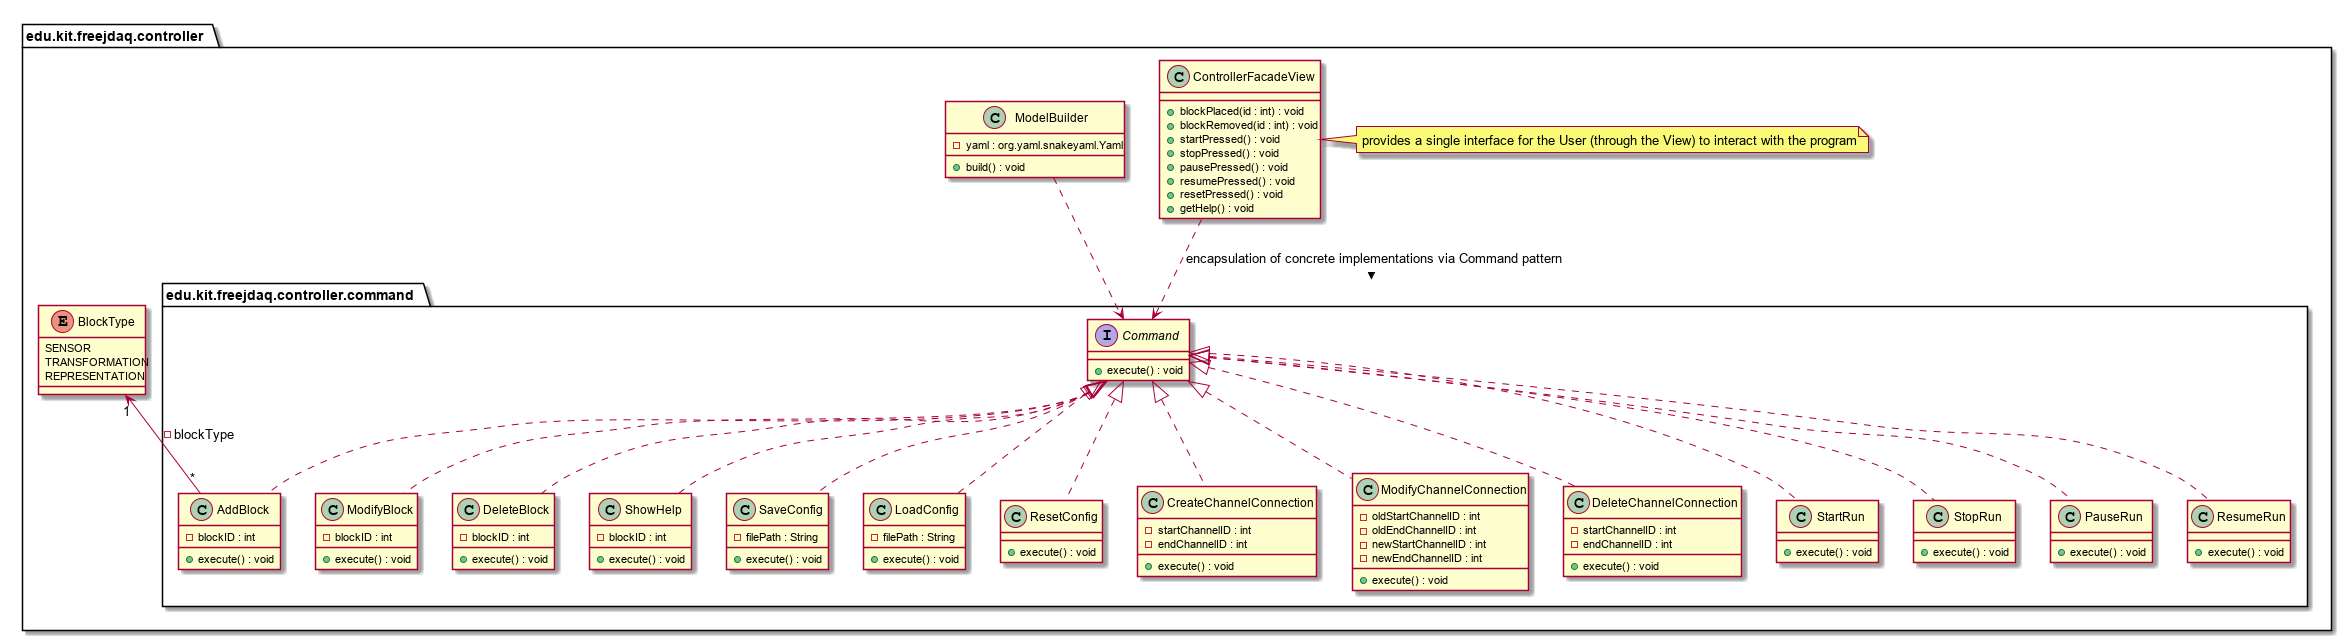

The diagram above was rendered by PlantUML. Its source (embedded in the PNG):
@startuml

package edu.kit.freejdaq.controller {

	enum BlockType {
		SENSOR
		TRANSFORMATION
		REPRESENTATION
	}

	package edu.kit.freejdaq.controller.command {

		interface Command {
			+ execute() : void
		}
		
		class AddBlock {
			- blockID : int
			+ execute() : void
		}
		
		BlockType "1" <-- "*" AddBlock : - blockType
		
		class ModifyBlock {
			- blockID : int
			+ execute() : void
		}
		
		class DeleteBlock {
			- blockID : int
			+ execute() : void
		}
		
		class ShowHelp {
			- blockID : int
			+ execute() : void
		}
		
		class SaveConfig {
			- filePath : String
			+ execute() : void
		}
		
		class LoadConfig {
			- filePath : String
			+ execute() : void
		}
		
		class ResetConfig {
			+ execute() : void
		}
		
		class CreateChannelConnection {
			- startChannelID : int
			- endChannelID : int
			+ execute() : void
		}
		
		class ModifyChannelConnection {
			- oldStartChannelID : int
			- oldEndChannelID : int
			- newStartChannelID : int
			- newEndChannelID : int
			+ execute() : void
		}
		
		class DeleteChannelConnection {
			- startChannelID : int
			- endChannelID : int
			+ execute() : void
		}
		
		class StartRun {
			+ execute() : void
		}
		
		class StopRun {
			+ execute() : void
		}
		
		class PauseRun {
			+ execute() : void
		}
		
		class ResumeRun {
			+ execute() : void
		}
		
		Command <|.. AddBlock
		Command <|.. DeleteBlock
		Command <|.. ModifyBlock
		Command <|.. ShowHelp
		Command <|.. SaveConfig
		Command <|.. LoadConfig
		Command <|.. ResetConfig
		Command <|.. CreateChannelConnection
		Command <|.. ModifyChannelConnection
		Command <|.. DeleteChannelConnection
		Command <|.. StartRun
		Command <|.. StopRun
		Command <|.. PauseRun
		Command <|.. ResumeRun

	}
	
	class ModelBuilder {
		- yaml : org.yaml.snakeyaml.Yaml
		+ build() : void
	}
	
	class ControllerFacadeView {
		+ blockPlaced(id : int) : void
		+ blockRemoved(id : int) : void
		+ startPressed() : void
		+ stopPressed() : void
		+ pausePressed() : void
		+ resumePressed() : void
		+ resetPressed() : void
		+ getHelp() : void
	}
	
	note right of ControllerFacadeView : provides a single interface for the User (through the View) to interact with the program
	
	Command <.down. ControllerFacadeView : < encapsulation of concrete implementations via Command pattern
	Command <.down. ModelBuilder
}

@enduml